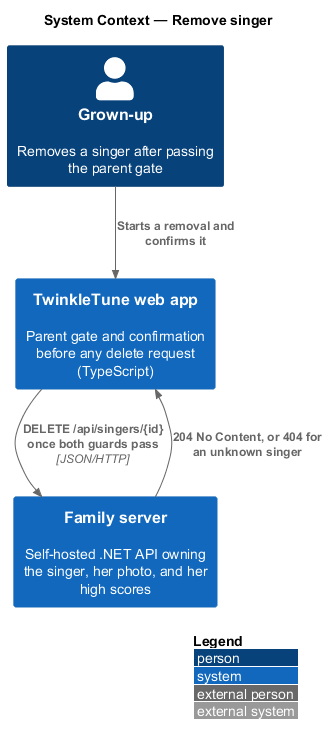

The diagram above was rendered by PlantUML. Its source (embedded in the PNG):
@startuml
!include <C4/C4_Context>
LAYOUT_WITH_LEGEND()
title System Context — Remove singer

Person(grownup, "Grown-up", "Removes a singer after passing the parent gate")
System(twinkle, "TwinkleTune web app", "Parent gate and confirmation before any delete request (TypeScript)")
System(family, "Family server", "Self-hosted .NET API owning the singer, her photo, and her high scores")

Rel(grownup, twinkle, "Starts a removal and confirms it")
Rel(twinkle, family, "DELETE /api/singers/{id} once both guards pass", "JSON/HTTP")
Rel(family, twinkle, "204 No Content, or 404 for an unknown singer")
@enduml